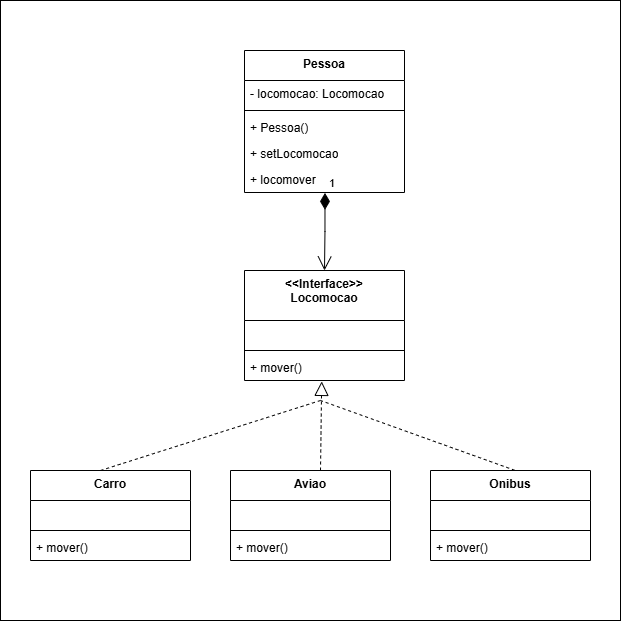

The diagram above was exported from draw.io. Its source (the exported page's mxGraphModel, read from the mxfile embedded in the PNG):
<mxGraphModel dx="1509" dy="821" grid="1" gridSize="10" guides="1" tooltips="1" connect="1" arrows="1" fold="1" page="1" pageScale="1" pageWidth="827" pageHeight="1169" math="0" shadow="0">
  <root>
    <mxCell id="0" />
    <mxCell id="1" parent="0" />
    <mxCell id="fgmfYkRUFjDldkc_lsFj-37" value="" style="whiteSpace=wrap;html=1;aspect=fixed;" vertex="1" parent="1">
      <mxGeometry x="90" y="10" width="620" height="620" as="geometry" />
    </mxCell>
    <mxCell id="fgmfYkRUFjDldkc_lsFj-1" value="&amp;lt;&amp;lt;Interface&amp;gt;&amp;gt;&lt;br&gt;Locomocao&lt;div&gt;&lt;div&gt;&lt;br&gt;&lt;/div&gt;&lt;/div&gt;" style="swimlane;fontStyle=1;align=center;verticalAlign=top;childLayout=stackLayout;horizontal=1;startSize=50;horizontalStack=0;resizeParent=1;resizeParentMax=0;resizeLast=0;collapsible=1;marginBottom=0;whiteSpace=wrap;html=1;" vertex="1" parent="1">
      <mxGeometry x="334" y="280" width="160" height="110" as="geometry" />
    </mxCell>
    <mxCell id="fgmfYkRUFjDldkc_lsFj-2" value="&lt;div&gt;&lt;br&gt;&lt;/div&gt;&lt;div&gt;&lt;br&gt;&lt;/div&gt;" style="text;strokeColor=none;fillColor=none;align=left;verticalAlign=top;spacingLeft=4;spacingRight=4;overflow=hidden;rotatable=0;points=[[0,0.5],[1,0.5]];portConstraint=eastwest;whiteSpace=wrap;html=1;" vertex="1" parent="fgmfYkRUFjDldkc_lsFj-1">
      <mxGeometry y="50" width="160" height="26" as="geometry" />
    </mxCell>
    <mxCell id="fgmfYkRUFjDldkc_lsFj-3" value="" style="line;strokeWidth=1;fillColor=none;align=left;verticalAlign=middle;spacingTop=-1;spacingLeft=3;spacingRight=3;rotatable=0;labelPosition=right;points=[];portConstraint=eastwest;strokeColor=inherit;" vertex="1" parent="fgmfYkRUFjDldkc_lsFj-1">
      <mxGeometry y="76" width="160" height="8" as="geometry" />
    </mxCell>
    <mxCell id="fgmfYkRUFjDldkc_lsFj-4" value="+ mover()" style="text;strokeColor=none;fillColor=none;align=left;verticalAlign=top;spacingLeft=4;spacingRight=4;overflow=hidden;rotatable=0;points=[[0,0.5],[1,0.5]];portConstraint=eastwest;whiteSpace=wrap;html=1;" vertex="1" parent="fgmfYkRUFjDldkc_lsFj-1">
      <mxGeometry y="84" width="160" height="26" as="geometry" />
    </mxCell>
    <mxCell id="fgmfYkRUFjDldkc_lsFj-5" value="&lt;div&gt;Pessoa&lt;/div&gt;" style="swimlane;fontStyle=1;align=center;verticalAlign=top;childLayout=stackLayout;horizontal=1;startSize=30;horizontalStack=0;resizeParent=1;resizeParentMax=0;resizeLast=0;collapsible=1;marginBottom=0;whiteSpace=wrap;html=1;" vertex="1" parent="1">
      <mxGeometry x="334" y="60" width="160" height="142" as="geometry" />
    </mxCell>
    <mxCell id="fgmfYkRUFjDldkc_lsFj-9" value="- locomocao: Locomocao" style="text;strokeColor=none;fillColor=none;align=left;verticalAlign=top;spacingLeft=4;spacingRight=4;overflow=hidden;rotatable=0;points=[[0,0.5],[1,0.5]];portConstraint=eastwest;whiteSpace=wrap;html=1;" vertex="1" parent="fgmfYkRUFjDldkc_lsFj-5">
      <mxGeometry y="30" width="160" height="26" as="geometry" />
    </mxCell>
    <mxCell id="fgmfYkRUFjDldkc_lsFj-7" value="" style="line;strokeWidth=1;fillColor=none;align=left;verticalAlign=middle;spacingTop=-1;spacingLeft=3;spacingRight=3;rotatable=0;labelPosition=right;points=[];portConstraint=eastwest;strokeColor=inherit;" vertex="1" parent="fgmfYkRUFjDldkc_lsFj-5">
      <mxGeometry y="56" width="160" height="8" as="geometry" />
    </mxCell>
    <mxCell id="fgmfYkRUFjDldkc_lsFj-8" value="+ Pessoa()&lt;div&gt;&lt;br&gt;&lt;/div&gt;" style="text;strokeColor=none;fillColor=none;align=left;verticalAlign=top;spacingLeft=4;spacingRight=4;overflow=hidden;rotatable=0;points=[[0,0.5],[1,0.5]];portConstraint=eastwest;whiteSpace=wrap;html=1;" vertex="1" parent="fgmfYkRUFjDldkc_lsFj-5">
      <mxGeometry y="64" width="160" height="26" as="geometry" />
    </mxCell>
    <mxCell id="fgmfYkRUFjDldkc_lsFj-10" value="+ setLocomocao&lt;div&gt;&lt;br&gt;&lt;/div&gt;" style="text;strokeColor=none;fillColor=none;align=left;verticalAlign=top;spacingLeft=4;spacingRight=4;overflow=hidden;rotatable=0;points=[[0,0.5],[1,0.5]];portConstraint=eastwest;whiteSpace=wrap;html=1;" vertex="1" parent="fgmfYkRUFjDldkc_lsFj-5">
      <mxGeometry y="90" width="160" height="26" as="geometry" />
    </mxCell>
    <mxCell id="fgmfYkRUFjDldkc_lsFj-11" value="+ locomover" style="text;strokeColor=none;fillColor=none;align=left;verticalAlign=top;spacingLeft=4;spacingRight=4;overflow=hidden;rotatable=0;points=[[0,0.5],[1,0.5]];portConstraint=eastwest;whiteSpace=wrap;html=1;" vertex="1" parent="fgmfYkRUFjDldkc_lsFj-5">
      <mxGeometry y="116" width="160" height="26" as="geometry" />
    </mxCell>
    <mxCell id="fgmfYkRUFjDldkc_lsFj-19" value="1" style="endArrow=open;html=1;endSize=12;startArrow=diamondThin;startSize=14;startFill=1;edgeStyle=orthogonalEdgeStyle;align=left;verticalAlign=bottom;rounded=0;entryX=0.5;entryY=0;entryDx=0;entryDy=0;exitX=0.503;exitY=1.015;exitDx=0;exitDy=0;exitPerimeter=0;" edge="1" parent="1" source="fgmfYkRUFjDldkc_lsFj-11" target="fgmfYkRUFjDldkc_lsFj-1">
      <mxGeometry x="-1" y="3" relative="1" as="geometry">
        <mxPoint x="364" y="210" as="sourcePoint" />
        <mxPoint x="524" y="210" as="targetPoint" />
      </mxGeometry>
    </mxCell>
    <mxCell id="fgmfYkRUFjDldkc_lsFj-20" value="&lt;div&gt;&lt;div&gt;Aviao&lt;/div&gt;&lt;/div&gt;" style="swimlane;fontStyle=1;align=center;verticalAlign=top;childLayout=stackLayout;horizontal=1;startSize=30;horizontalStack=0;resizeParent=1;resizeParentMax=0;resizeLast=0;collapsible=1;marginBottom=0;whiteSpace=wrap;html=1;" vertex="1" parent="1">
      <mxGeometry x="320" y="480" width="160" height="90" as="geometry" />
    </mxCell>
    <mxCell id="fgmfYkRUFjDldkc_lsFj-21" value="&lt;div&gt;&lt;br&gt;&lt;/div&gt;&lt;div&gt;&lt;br&gt;&lt;/div&gt;" style="text;strokeColor=none;fillColor=none;align=left;verticalAlign=top;spacingLeft=4;spacingRight=4;overflow=hidden;rotatable=0;points=[[0,0.5],[1,0.5]];portConstraint=eastwest;whiteSpace=wrap;html=1;" vertex="1" parent="fgmfYkRUFjDldkc_lsFj-20">
      <mxGeometry y="30" width="160" height="26" as="geometry" />
    </mxCell>
    <mxCell id="fgmfYkRUFjDldkc_lsFj-22" value="" style="line;strokeWidth=1;fillColor=none;align=left;verticalAlign=middle;spacingTop=-1;spacingLeft=3;spacingRight=3;rotatable=0;labelPosition=right;points=[];portConstraint=eastwest;strokeColor=inherit;" vertex="1" parent="fgmfYkRUFjDldkc_lsFj-20">
      <mxGeometry y="56" width="160" height="8" as="geometry" />
    </mxCell>
    <mxCell id="fgmfYkRUFjDldkc_lsFj-23" value="+ mover()" style="text;strokeColor=none;fillColor=none;align=left;verticalAlign=top;spacingLeft=4;spacingRight=4;overflow=hidden;rotatable=0;points=[[0,0.5],[1,0.5]];portConstraint=eastwest;whiteSpace=wrap;html=1;" vertex="1" parent="fgmfYkRUFjDldkc_lsFj-20">
      <mxGeometry y="64" width="160" height="26" as="geometry" />
    </mxCell>
    <mxCell id="fgmfYkRUFjDldkc_lsFj-24" value="&lt;div&gt;&lt;div&gt;Onibus&lt;/div&gt;&lt;/div&gt;" style="swimlane;fontStyle=1;align=center;verticalAlign=top;childLayout=stackLayout;horizontal=1;startSize=30;horizontalStack=0;resizeParent=1;resizeParentMax=0;resizeLast=0;collapsible=1;marginBottom=0;whiteSpace=wrap;html=1;" vertex="1" parent="1">
      <mxGeometry x="520" y="480" width="160" height="90" as="geometry" />
    </mxCell>
    <mxCell id="fgmfYkRUFjDldkc_lsFj-25" value="&lt;div&gt;&lt;br&gt;&lt;/div&gt;&lt;div&gt;&lt;br&gt;&lt;/div&gt;" style="text;strokeColor=none;fillColor=none;align=left;verticalAlign=top;spacingLeft=4;spacingRight=4;overflow=hidden;rotatable=0;points=[[0,0.5],[1,0.5]];portConstraint=eastwest;whiteSpace=wrap;html=1;" vertex="1" parent="fgmfYkRUFjDldkc_lsFj-24">
      <mxGeometry y="30" width="160" height="26" as="geometry" />
    </mxCell>
    <mxCell id="fgmfYkRUFjDldkc_lsFj-26" value="" style="line;strokeWidth=1;fillColor=none;align=left;verticalAlign=middle;spacingTop=-1;spacingLeft=3;spacingRight=3;rotatable=0;labelPosition=right;points=[];portConstraint=eastwest;strokeColor=inherit;" vertex="1" parent="fgmfYkRUFjDldkc_lsFj-24">
      <mxGeometry y="56" width="160" height="8" as="geometry" />
    </mxCell>
    <mxCell id="fgmfYkRUFjDldkc_lsFj-27" value="+ mover()" style="text;strokeColor=none;fillColor=none;align=left;verticalAlign=top;spacingLeft=4;spacingRight=4;overflow=hidden;rotatable=0;points=[[0,0.5],[1,0.5]];portConstraint=eastwest;whiteSpace=wrap;html=1;" vertex="1" parent="fgmfYkRUFjDldkc_lsFj-24">
      <mxGeometry y="64" width="160" height="26" as="geometry" />
    </mxCell>
    <mxCell id="fgmfYkRUFjDldkc_lsFj-28" value="" style="endArrow=block;dashed=1;endFill=0;endSize=12;html=1;rounded=0;exitX=0.569;exitY=0.025;exitDx=0;exitDy=0;entryX=0.489;entryY=1.141;entryDx=0;entryDy=0;entryPerimeter=0;exitPerimeter=0;" edge="1" parent="1">
      <mxGeometry width="160" relative="1" as="geometry">
        <mxPoint x="409.99999999999994" y="480" as="sourcePoint" />
        <mxPoint x="411.2" y="390.91600000000005" as="targetPoint" />
      </mxGeometry>
    </mxCell>
    <mxCell id="fgmfYkRUFjDldkc_lsFj-31" value="" style="endArrow=none;dashed=1;html=1;rounded=0;" edge="1" parent="1">
      <mxGeometry width="50" height="50" relative="1" as="geometry">
        <mxPoint x="190" y="480" as="sourcePoint" />
        <mxPoint x="410" y="410" as="targetPoint" />
      </mxGeometry>
    </mxCell>
    <mxCell id="fgmfYkRUFjDldkc_lsFj-32" value="" style="endArrow=none;dashed=1;html=1;rounded=0;exitX=0.527;exitY=-0.002;exitDx=0;exitDy=0;exitPerimeter=0;" edge="1" parent="1" source="fgmfYkRUFjDldkc_lsFj-24">
      <mxGeometry width="50" height="50" relative="1" as="geometry">
        <mxPoint x="200" y="490" as="sourcePoint" />
        <mxPoint x="410" y="410" as="targetPoint" />
      </mxGeometry>
    </mxCell>
    <mxCell id="fgmfYkRUFjDldkc_lsFj-33" value="&lt;div&gt;&lt;div&gt;Carro&lt;/div&gt;&lt;/div&gt;" style="swimlane;fontStyle=1;align=center;verticalAlign=top;childLayout=stackLayout;horizontal=1;startSize=30;horizontalStack=0;resizeParent=1;resizeParentMax=0;resizeLast=0;collapsible=1;marginBottom=0;whiteSpace=wrap;html=1;" vertex="1" parent="1">
      <mxGeometry x="120" y="480" width="160" height="90" as="geometry" />
    </mxCell>
    <mxCell id="fgmfYkRUFjDldkc_lsFj-34" value="&lt;div&gt;&lt;br&gt;&lt;/div&gt;&lt;div&gt;&lt;br&gt;&lt;/div&gt;" style="text;strokeColor=none;fillColor=none;align=left;verticalAlign=top;spacingLeft=4;spacingRight=4;overflow=hidden;rotatable=0;points=[[0,0.5],[1,0.5]];portConstraint=eastwest;whiteSpace=wrap;html=1;" vertex="1" parent="fgmfYkRUFjDldkc_lsFj-33">
      <mxGeometry y="30" width="160" height="26" as="geometry" />
    </mxCell>
    <mxCell id="fgmfYkRUFjDldkc_lsFj-35" value="" style="line;strokeWidth=1;fillColor=none;align=left;verticalAlign=middle;spacingTop=-1;spacingLeft=3;spacingRight=3;rotatable=0;labelPosition=right;points=[];portConstraint=eastwest;strokeColor=inherit;" vertex="1" parent="fgmfYkRUFjDldkc_lsFj-33">
      <mxGeometry y="56" width="160" height="8" as="geometry" />
    </mxCell>
    <mxCell id="fgmfYkRUFjDldkc_lsFj-36" value="+ mover()" style="text;strokeColor=none;fillColor=none;align=left;verticalAlign=top;spacingLeft=4;spacingRight=4;overflow=hidden;rotatable=0;points=[[0,0.5],[1,0.5]];portConstraint=eastwest;whiteSpace=wrap;html=1;" vertex="1" parent="fgmfYkRUFjDldkc_lsFj-33">
      <mxGeometry y="64" width="160" height="26" as="geometry" />
    </mxCell>
  </root>
</mxGraphModel>